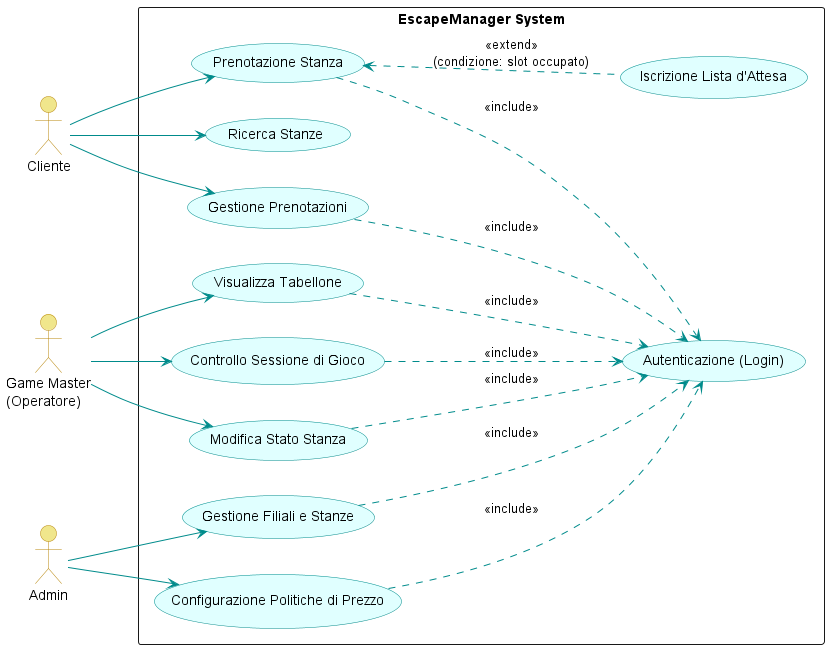

The diagram above was rendered by PlantUML. Its source (embedded in the PNG):
@startuml usecase_diagram.puml
left to right direction
skinparam packageStyle rectangle
skinparam usecase {
    BackgroundColor LightCyan
    BorderColor DarkCyan
    ArrowColor DarkCyan
}
skinparam actor {
    BackgroundColor Khaki
    BorderColor DarkGoldenRod
}

actor "Cliente" as C
actor "Game Master\n(Operatore)" as GM
actor "Admin" as A

rectangle "EscapeManager System" {
    
    ' --- Casi d'uso condivisi/inclusi ---
    usecase "Autenticazione (Login)" as UC_Login
    
    ' --- Casi d'uso Cliente ---
    usecase "Ricerca Stanze" as UC_C1
    usecase "Prenotazione Stanza" as UC_C2
    usecase "Iscrizione Lista d'Attesa" as UC_C3
    usecase "Gestione Prenotazioni" as UC_C4
    
    ' --- Casi d'uso Game Master ---
    usecase "Visualizza Tabellone" as UC_GM1
    usecase "Controllo Sessione di Gioco" as UC_GM2
    usecase "Modifica Stato Stanza" as UC_GM3
    
    ' --- Casi d'uso Admin ---
    usecase "Gestione Filiali e Stanze" as UC_A1
    usecase "Configurazione Politiche di Prezzo" as UC_A2
}

' --- Relazioni Attori -> Casi d'uso ---
C --> UC_C1
C --> UC_C2
C --> UC_C4

GM --> UC_GM1
GM --> UC_GM2
GM --> UC_GM3

A --> UC_A1
A --> UC_A2

' --- Relazioni <<include>> (Dipendenze obbligatorie) ---
UC_C2 ..> UC_Login : <<include>>
UC_C4 ..> UC_Login : <<include>>
UC_GM1 ..> UC_Login : <<include>>
UC_GM2 ..> UC_Login : <<include>>
UC_GM3 ..> UC_Login : <<include>>
UC_A1 ..> UC_Login : <<include>>
UC_A2 ..> UC_Login : <<include>>

' --- Relazioni <<extend>> (Flussi alternativi/opzionali) ---
' L'iscrizione alla lista d'attesa è un'estensione del tentativo di prenotazione se lo slot è pieno
UC_C3 .up.> UC_C2 : <<extend>>\n(condizione: slot occupato)

@enduml